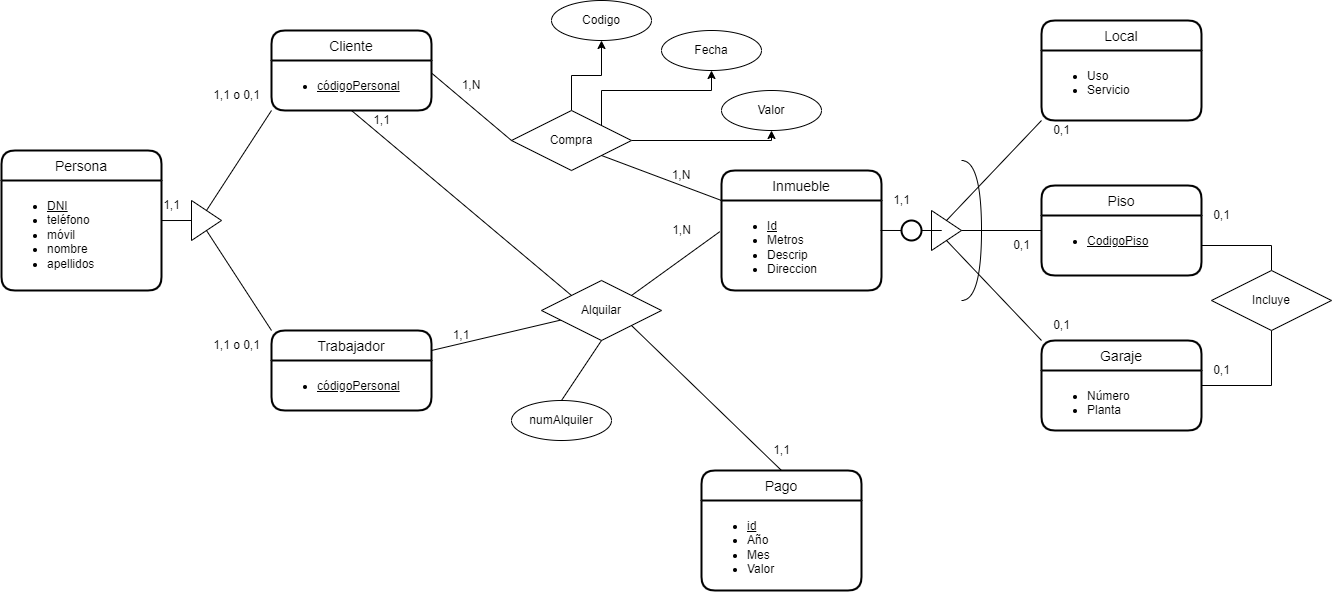

The diagram above was exported from draw.io. Its source (the exported page's mxGraphModel, read from the mxfile embedded in the PNG):
<mxGraphModel dx="2522" dy="705" grid="1" gridSize="10" guides="1" tooltips="1" connect="1" arrows="1" fold="1" page="1" pageScale="1" pageWidth="1100" pageHeight="850" background="#ffffff" math="0" shadow="0">
  <root>
    <mxCell id="0" />
    <mxCell id="1" parent="0" />
    <mxCell id="ETwKjAgOBRzVzM8GJchZ-1" value="Persona" style="swimlane;childLayout=stackLayout;horizontal=1;startSize=30;horizontalStack=0;rounded=1;fontSize=14;fontStyle=0;strokeWidth=2;resizeParent=0;resizeLast=1;shadow=0;dashed=0;align=center;" parent="1" vertex="1">
      <mxGeometry x="-510" y="200" width="160" height="140" as="geometry" />
    </mxCell>
    <mxCell id="ETwKjAgOBRzVzM8GJchZ-2" value="&lt;ul&gt;&lt;li&gt;&lt;u&gt;DNI&lt;/u&gt;&lt;/li&gt;&lt;li&gt;teléfono&lt;/li&gt;&lt;li&gt;móvil&lt;/li&gt;&lt;li&gt;nombre&lt;/li&gt;&lt;li&gt;apellidos&lt;/li&gt;&lt;/ul&gt;" style="align=left;strokeColor=none;fillColor=none;spacingLeft=4;fontSize=12;verticalAlign=top;resizable=0;rotatable=0;part=1;html=1;" parent="ETwKjAgOBRzVzM8GJchZ-1" vertex="1">
      <mxGeometry y="30" width="160" height="110" as="geometry" />
    </mxCell>
    <mxCell id="ETwKjAgOBRzVzM8GJchZ-3" value="Trabajador" style="swimlane;childLayout=stackLayout;horizontal=1;startSize=30;horizontalStack=0;rounded=1;fontSize=14;fontStyle=0;strokeWidth=2;resizeParent=0;resizeLast=1;shadow=0;dashed=0;align=center;" parent="1" vertex="1">
      <mxGeometry x="-240" y="380" width="160" height="80" as="geometry" />
    </mxCell>
    <mxCell id="ETwKjAgOBRzVzM8GJchZ-4" value="&lt;ul&gt;&lt;li&gt;&lt;u&gt;códigoPersonal&lt;/u&gt;&lt;/li&gt;&lt;/ul&gt;" style="align=left;strokeColor=none;fillColor=none;spacingLeft=4;fontSize=12;verticalAlign=top;resizable=0;rotatable=0;part=1;html=1;" parent="ETwKjAgOBRzVzM8GJchZ-3" vertex="1">
      <mxGeometry y="30" width="160" height="50" as="geometry" />
    </mxCell>
    <mxCell id="ETwKjAgOBRzVzM8GJchZ-5" value="Cliente" style="swimlane;childLayout=stackLayout;horizontal=1;startSize=30;horizontalStack=0;rounded=1;fontSize=14;fontStyle=0;strokeWidth=2;resizeParent=0;resizeLast=1;shadow=0;dashed=0;align=center;" parent="1" vertex="1">
      <mxGeometry x="-240" y="80" width="160" height="80" as="geometry" />
    </mxCell>
    <mxCell id="ETwKjAgOBRzVzM8GJchZ-6" value="&lt;ul&gt;&lt;li&gt;&lt;u&gt;códigoPersonal&lt;/u&gt;&lt;/li&gt;&lt;/ul&gt;" style="align=left;strokeColor=none;fillColor=none;spacingLeft=4;fontSize=12;verticalAlign=top;resizable=0;rotatable=0;part=1;html=1;" parent="ETwKjAgOBRzVzM8GJchZ-5" vertex="1">
      <mxGeometry y="30" width="160" height="50" as="geometry" />
    </mxCell>
    <mxCell id="ETwKjAgOBRzVzM8GJchZ-7" value="Inmueble" style="swimlane;childLayout=stackLayout;horizontal=1;startSize=30;horizontalStack=0;rounded=1;fontSize=14;fontStyle=0;strokeWidth=2;resizeParent=0;resizeLast=1;shadow=0;dashed=0;align=center;" parent="1" vertex="1">
      <mxGeometry x="210" y="220" width="160" height="120" as="geometry" />
    </mxCell>
    <mxCell id="ETwKjAgOBRzVzM8GJchZ-8" value="&lt;ul&gt;&lt;li&gt;&lt;u&gt;Id&lt;/u&gt;&lt;/li&gt;&lt;li&gt;Metros&lt;/li&gt;&lt;li&gt;Descrip&lt;/li&gt;&lt;li&gt;Direccion&lt;/li&gt;&lt;/ul&gt;" style="align=left;strokeColor=none;fillColor=none;spacingLeft=4;fontSize=12;verticalAlign=top;resizable=0;rotatable=0;part=1;html=1;" parent="ETwKjAgOBRzVzM8GJchZ-7" vertex="1">
      <mxGeometry y="30" width="160" height="90" as="geometry" />
    </mxCell>
    <mxCell id="ETwKjAgOBRzVzM8GJchZ-9" value="Local" style="swimlane;childLayout=stackLayout;horizontal=1;startSize=30;horizontalStack=0;rounded=1;fontSize=14;fontStyle=0;strokeWidth=2;resizeParent=0;resizeLast=1;shadow=0;dashed=0;align=center;" parent="1" vertex="1">
      <mxGeometry x="530" y="70" width="160" height="100" as="geometry" />
    </mxCell>
    <mxCell id="ETwKjAgOBRzVzM8GJchZ-10" value="&lt;ul&gt;&lt;li&gt;Uso&lt;/li&gt;&lt;li&gt;Servicio&lt;/li&gt;&lt;/ul&gt;" style="align=left;strokeColor=none;fillColor=none;spacingLeft=4;fontSize=12;verticalAlign=top;resizable=0;rotatable=0;part=1;html=1;" parent="ETwKjAgOBRzVzM8GJchZ-9" vertex="1">
      <mxGeometry y="30" width="160" height="70" as="geometry" />
    </mxCell>
    <mxCell id="ETwKjAgOBRzVzM8GJchZ-11" value="Garaje" style="swimlane;childLayout=stackLayout;horizontal=1;startSize=30;horizontalStack=0;rounded=1;fontSize=14;fontStyle=0;strokeWidth=2;resizeParent=0;resizeLast=1;shadow=0;dashed=0;align=center;" parent="1" vertex="1">
      <mxGeometry x="530" y="390" width="160" height="90" as="geometry" />
    </mxCell>
    <mxCell id="ETwKjAgOBRzVzM8GJchZ-12" value="&lt;ul&gt;&lt;li&gt;Número&lt;/li&gt;&lt;li&gt;Planta&lt;/li&gt;&lt;/ul&gt;" style="align=left;strokeColor=none;fillColor=none;spacingLeft=4;fontSize=12;verticalAlign=top;resizable=0;rotatable=0;part=1;html=1;" parent="ETwKjAgOBRzVzM8GJchZ-11" vertex="1">
      <mxGeometry y="30" width="160" height="60" as="geometry" />
    </mxCell>
    <mxCell id="ETwKjAgOBRzVzM8GJchZ-13" value="Piso" style="swimlane;childLayout=stackLayout;horizontal=1;startSize=30;horizontalStack=0;rounded=1;fontSize=14;fontStyle=0;strokeWidth=2;resizeParent=0;resizeLast=1;shadow=0;dashed=0;align=center;" parent="1" vertex="1">
      <mxGeometry x="530" y="235" width="160" height="90" as="geometry" />
    </mxCell>
    <mxCell id="ETwKjAgOBRzVzM8GJchZ-14" value="&lt;ul&gt;&lt;li&gt;&lt;u&gt;CodigoPiso&lt;/u&gt;&lt;/li&gt;&lt;/ul&gt;" style="align=left;strokeColor=none;fillColor=none;spacingLeft=4;fontSize=12;verticalAlign=top;resizable=0;rotatable=0;part=1;html=1;" parent="ETwKjAgOBRzVzM8GJchZ-13" vertex="1">
      <mxGeometry y="30" width="160" height="60" as="geometry" />
    </mxCell>
    <mxCell id="ETwKjAgOBRzVzM8GJchZ-19" value="Pago" style="swimlane;childLayout=stackLayout;horizontal=1;startSize=30;horizontalStack=0;rounded=1;fontSize=14;fontStyle=0;strokeWidth=2;resizeParent=0;resizeLast=1;shadow=0;dashed=0;align=center;" parent="1" vertex="1">
      <mxGeometry x="190" y="520" width="160" height="120" as="geometry" />
    </mxCell>
    <mxCell id="ETwKjAgOBRzVzM8GJchZ-20" value="&lt;ul&gt;&lt;li&gt;&lt;u&gt;id&lt;/u&gt;&lt;/li&gt;&lt;li&gt;Año&lt;/li&gt;&lt;li&gt;Mes&lt;/li&gt;&lt;li&gt;Valor&lt;/li&gt;&lt;/ul&gt;" style="align=left;strokeColor=none;fillColor=none;spacingLeft=4;fontSize=12;verticalAlign=top;resizable=0;rotatable=0;part=1;html=1;" parent="ETwKjAgOBRzVzM8GJchZ-19" vertex="1">
      <mxGeometry y="30" width="160" height="90" as="geometry" />
    </mxCell>
    <mxCell id="6UdJeMmWBvzRvjwq7dCH-7" style="edgeStyle=orthogonalEdgeStyle;rounded=0;orthogonalLoop=1;jettySize=auto;html=1;exitX=0.5;exitY=0;exitDx=0;exitDy=0;entryX=0.5;entryY=1;entryDx=0;entryDy=0;" parent="1" source="6UdJeMmWBvzRvjwq7dCH-1" target="6UdJeMmWBvzRvjwq7dCH-2" edge="1">
      <mxGeometry relative="1" as="geometry" />
    </mxCell>
    <mxCell id="QZijnxWOh4iRBNEmskz5-3" value="" style="triangle;whiteSpace=wrap;html=1;" parent="1" vertex="1">
      <mxGeometry x="-320" y="250" width="30" height="40" as="geometry" />
    </mxCell>
    <mxCell id="6UdJeMmWBvzRvjwq7dCH-8" style="edgeStyle=orthogonalEdgeStyle;rounded=0;orthogonalLoop=1;jettySize=auto;html=1;exitX=1;exitY=0;exitDx=0;exitDy=0;entryX=0.5;entryY=1;entryDx=0;entryDy=0;" parent="1" source="6UdJeMmWBvzRvjwq7dCH-1" target="6UdJeMmWBvzRvjwq7dCH-3" edge="1">
      <mxGeometry relative="1" as="geometry">
        <Array as="points">
          <mxPoint x="90" y="140" />
          <mxPoint x="200" y="140" />
        </Array>
      </mxGeometry>
    </mxCell>
    <mxCell id="QZijnxWOh4iRBNEmskz5-4" value="" style="endArrow=none;html=1;rounded=0;exitX=1;exitY=0.364;exitDx=0;exitDy=0;exitPerimeter=0;entryX=0;entryY=0.5;entryDx=0;entryDy=0;" parent="1" source="ETwKjAgOBRzVzM8GJchZ-2" target="QZijnxWOh4iRBNEmskz5-3" edge="1">
      <mxGeometry relative="1" as="geometry">
        <mxPoint x="50" y="390" as="sourcePoint" />
        <mxPoint x="210" y="390" as="targetPoint" />
      </mxGeometry>
    </mxCell>
    <mxCell id="6UdJeMmWBvzRvjwq7dCH-9" style="edgeStyle=orthogonalEdgeStyle;rounded=0;orthogonalLoop=1;jettySize=auto;html=1;exitX=1;exitY=0.5;exitDx=0;exitDy=0;entryX=0.5;entryY=1;entryDx=0;entryDy=0;" parent="1" source="6UdJeMmWBvzRvjwq7dCH-1" target="6UdJeMmWBvzRvjwq7dCH-4" edge="1">
      <mxGeometry relative="1" as="geometry">
        <mxPoint x="229.99999999999955" y="180" as="targetPoint" />
        <Array as="points">
          <mxPoint x="260" y="190" />
        </Array>
      </mxGeometry>
    </mxCell>
    <mxCell id="QZijnxWOh4iRBNEmskz5-5" value="" style="endArrow=none;html=1;rounded=0;exitX=0.5;exitY=1;exitDx=0;exitDy=0;entryX=0;entryY=0;entryDx=0;entryDy=0;" parent="1" source="QZijnxWOh4iRBNEmskz5-3" target="ETwKjAgOBRzVzM8GJchZ-3" edge="1">
      <mxGeometry relative="1" as="geometry">
        <mxPoint x="50" y="390" as="sourcePoint" />
        <mxPoint x="210" y="390" as="targetPoint" />
      </mxGeometry>
    </mxCell>
    <mxCell id="6UdJeMmWBvzRvjwq7dCH-1" value="Compra" style="shape=rhombus;perimeter=rhombusPerimeter;whiteSpace=wrap;html=1;align=center;" parent="1" vertex="1">
      <mxGeometry y="160" width="120" height="60" as="geometry" />
    </mxCell>
    <mxCell id="QZijnxWOh4iRBNEmskz5-6" value="" style="endArrow=none;html=1;rounded=0;exitX=0.5;exitY=0;exitDx=0;exitDy=0;entryX=0;entryY=1;entryDx=0;entryDy=0;" parent="1" source="QZijnxWOh4iRBNEmskz5-3" target="ETwKjAgOBRzVzM8GJchZ-6" edge="1">
      <mxGeometry relative="1" as="geometry">
        <mxPoint x="50" y="390" as="sourcePoint" />
        <mxPoint x="210" y="390" as="targetPoint" />
      </mxGeometry>
    </mxCell>
    <mxCell id="6UdJeMmWBvzRvjwq7dCH-2" value="Codigo" style="ellipse;whiteSpace=wrap;html=1;align=center;" parent="1" vertex="1">
      <mxGeometry x="40" y="50" width="100" height="40" as="geometry" />
    </mxCell>
    <mxCell id="ETwKjAgOBRzVzM8GJchZ-22" style="edgeStyle=orthogonalEdgeStyle;rounded=0;orthogonalLoop=1;jettySize=auto;html=1;exitX=0.5;exitY=1;exitDx=0;exitDy=0;entryX=1;entryY=0.25;entryDx=0;entryDy=0;endArrow=none;endFill=0;" parent="1" source="ETwKjAgOBRzVzM8GJchZ-21" target="ETwKjAgOBRzVzM8GJchZ-12" edge="1">
      <mxGeometry relative="1" as="geometry" />
    </mxCell>
    <mxCell id="6UdJeMmWBvzRvjwq7dCH-3" value="Fecha" style="ellipse;whiteSpace=wrap;html=1;align=center;" parent="1" vertex="1">
      <mxGeometry x="150" y="80" width="100" height="40" as="geometry" />
    </mxCell>
    <mxCell id="ETwKjAgOBRzVzM8GJchZ-23" style="edgeStyle=orthogonalEdgeStyle;rounded=0;orthogonalLoop=1;jettySize=auto;html=1;exitX=0.5;exitY=0;exitDx=0;exitDy=0;entryX=1;entryY=0.5;entryDx=0;entryDy=0;endArrow=none;endFill=0;" parent="1" source="ETwKjAgOBRzVzM8GJchZ-21" target="ETwKjAgOBRzVzM8GJchZ-14" edge="1">
      <mxGeometry relative="1" as="geometry" />
    </mxCell>
    <mxCell id="6UdJeMmWBvzRvjwq7dCH-4" value="Valor" style="ellipse;whiteSpace=wrap;html=1;align=center;" parent="1" vertex="1">
      <mxGeometry x="210" y="140" width="100" height="40" as="geometry" />
    </mxCell>
    <mxCell id="ETwKjAgOBRzVzM8GJchZ-21" value="Incluye" style="shape=rhombus;perimeter=rhombusPerimeter;whiteSpace=wrap;html=1;align=center;" parent="1" vertex="1">
      <mxGeometry x="700" y="320" width="120" height="60" as="geometry" />
    </mxCell>
    <mxCell id="6UdJeMmWBvzRvjwq7dCH-10" value="" style="endArrow=none;html=1;rounded=0;exitX=1;exitY=0.25;exitDx=0;exitDy=0;entryX=0;entryY=0.5;entryDx=0;entryDy=0;" parent="1" source="ETwKjAgOBRzVzM8GJchZ-6" target="6UdJeMmWBvzRvjwq7dCH-1" edge="1">
      <mxGeometry relative="1" as="geometry">
        <mxPoint x="300" y="410" as="sourcePoint" />
        <mxPoint x="460" y="410" as="targetPoint" />
      </mxGeometry>
    </mxCell>
    <mxCell id="6UdJeMmWBvzRvjwq7dCH-11" value="" style="endArrow=none;html=1;rounded=0;exitX=1;exitY=1;exitDx=0;exitDy=0;entryX=0;entryY=0.25;entryDx=0;entryDy=0;" parent="1" source="6UdJeMmWBvzRvjwq7dCH-1" target="ETwKjAgOBRzVzM8GJchZ-7" edge="1">
      <mxGeometry relative="1" as="geometry">
        <mxPoint x="90" y="410" as="sourcePoint" />
        <mxPoint x="-4.547473508864641e-13" y="250" as="targetPoint" />
      </mxGeometry>
    </mxCell>
    <mxCell id="6UdJeMmWBvzRvjwq7dCH-12" value="" style="endArrow=none;html=1;rounded=0;exitX=1;exitY=0.25;exitDx=0;exitDy=0;" parent="1" source="ETwKjAgOBRzVzM8GJchZ-3" target="6UdJeMmWBvzRvjwq7dCH-17" edge="1">
      <mxGeometry relative="1" as="geometry">
        <mxPoint x="50" y="410" as="sourcePoint" />
        <mxPoint x="210" y="410" as="targetPoint" />
      </mxGeometry>
    </mxCell>
    <mxCell id="ETwKjAgOBRzVzM8GJchZ-24" value="0,1" style="text;html=1;align=center;verticalAlign=middle;resizable=0;points=[];autosize=1;strokeColor=none;fillColor=none;" parent="1" vertex="1">
      <mxGeometry x="690" y="250" width="40" height="30" as="geometry" />
    </mxCell>
    <mxCell id="ETwKjAgOBRzVzM8GJchZ-25" value="0,1" style="text;html=1;align=center;verticalAlign=middle;resizable=0;points=[];autosize=1;strokeColor=none;fillColor=none;" parent="1" vertex="1">
      <mxGeometry x="690" y="405" width="40" height="30" as="geometry" />
    </mxCell>
    <mxCell id="QZijnxWOh4iRBNEmskz5-7" value="" style="triangle;whiteSpace=wrap;html=1;" parent="1" vertex="1">
      <mxGeometry x="420" y="260" width="30" height="40" as="geometry" />
    </mxCell>
    <mxCell id="6UdJeMmWBvzRvjwq7dCH-14" value="1,N" style="text;html=1;strokeColor=none;fillColor=none;align=center;verticalAlign=middle;whiteSpace=wrap;rounded=0;" parent="1" vertex="1">
      <mxGeometry x="140" y="210" width="60" height="30" as="geometry" />
    </mxCell>
    <mxCell id="QZijnxWOh4iRBNEmskz5-12" value="" style="edgeStyle=orthogonalEdgeStyle;rounded=0;orthogonalLoop=1;jettySize=auto;html=1;endArrow=none;endFill=0;" parent="1" source="QZijnxWOh4iRBNEmskz5-8" edge="1">
      <mxGeometry relative="1" as="geometry">
        <mxPoint x="420" y="280" as="targetPoint" />
      </mxGeometry>
    </mxCell>
    <mxCell id="6UdJeMmWBvzRvjwq7dCH-15" value="1,N" style="text;html=1;strokeColor=none;fillColor=none;align=center;verticalAlign=middle;whiteSpace=wrap;rounded=0;" parent="1" vertex="1">
      <mxGeometry x="-70" y="120" width="60" height="30" as="geometry" />
    </mxCell>
    <mxCell id="QZijnxWOh4iRBNEmskz5-8" value="" style="strokeWidth=2;html=1;shape=mxgraph.flowchart.start_2;whiteSpace=wrap;" parent="1" vertex="1">
      <mxGeometry x="390" y="270" width="20" height="20" as="geometry" />
    </mxCell>
    <mxCell id="6UdJeMmWBvzRvjwq7dCH-16" value="1,1" style="text;html=1;strokeColor=none;fillColor=none;align=center;verticalAlign=middle;whiteSpace=wrap;rounded=0;" parent="1" vertex="1">
      <mxGeometry x="-80" y="370" width="60" height="30" as="geometry" />
    </mxCell>
    <mxCell id="QZijnxWOh4iRBNEmskz5-9" value="" style="endArrow=none;html=1;rounded=0;exitX=1;exitY=0.5;exitDx=0;exitDy=0;entryX=0;entryY=0.25;entryDx=0;entryDy=0;" parent="1" source="QZijnxWOh4iRBNEmskz5-7" target="ETwKjAgOBRzVzM8GJchZ-14" edge="1">
      <mxGeometry relative="1" as="geometry">
        <mxPoint x="80" y="454.5" as="sourcePoint" />
        <mxPoint x="240" y="454.5" as="targetPoint" />
      </mxGeometry>
    </mxCell>
    <mxCell id="QZijnxWOh4iRBNEmskz5-10" value="" style="endArrow=none;html=1;rounded=0;entryX=0;entryY=0.5;entryDx=0;entryDy=0;entryPerimeter=0;exitX=0.994;exitY=0.333;exitDx=0;exitDy=0;exitPerimeter=0;" parent="1" source="ETwKjAgOBRzVzM8GJchZ-8" target="QZijnxWOh4iRBNEmskz5-8" edge="1">
      <mxGeometry relative="1" as="geometry">
        <mxPoint x="370" y="280" as="sourcePoint" />
        <mxPoint x="410" y="290" as="targetPoint" />
      </mxGeometry>
    </mxCell>
    <mxCell id="QZijnxWOh4iRBNEmskz5-13" value="" style="endArrow=none;html=1;rounded=0;entryX=0.5;entryY=0;entryDx=0;entryDy=0;exitX=0;exitY=1;exitDx=0;exitDy=0;" parent="1" source="ETwKjAgOBRzVzM8GJchZ-10" target="QZijnxWOh4iRBNEmskz5-7" edge="1">
      <mxGeometry relative="1" as="geometry">
        <mxPoint x="250" y="290" as="sourcePoint" />
        <mxPoint x="410" y="290" as="targetPoint" />
      </mxGeometry>
    </mxCell>
    <mxCell id="QZijnxWOh4iRBNEmskz5-14" value="" style="endArrow=none;html=1;rounded=0;entryX=0.5;entryY=1;entryDx=0;entryDy=0;exitX=0;exitY=0;exitDx=0;exitDy=0;" parent="1" source="ETwKjAgOBRzVzM8GJchZ-11" target="QZijnxWOh4iRBNEmskz5-7" edge="1">
      <mxGeometry relative="1" as="geometry">
        <mxPoint x="250" y="290" as="sourcePoint" />
        <mxPoint x="410" y="290" as="targetPoint" />
      </mxGeometry>
    </mxCell>
    <mxCell id="QZijnxWOh4iRBNEmskz5-15" value="" style="shape=requiredInterface;html=1;verticalLabelPosition=bottom;sketch=0;" parent="1" vertex="1">
      <mxGeometry x="450" y="210" width="20" height="140" as="geometry" />
    </mxCell>
    <mxCell id="6UdJeMmWBvzRvjwq7dCH-17" value="Alquilar" style="shape=rhombus;perimeter=rhombusPerimeter;whiteSpace=wrap;html=1;align=center;" parent="1" vertex="1">
      <mxGeometry x="30" y="330" width="120" height="60" as="geometry" />
    </mxCell>
    <mxCell id="6UdJeMmWBvzRvjwq7dCH-18" value="numAlquiler" style="ellipse;whiteSpace=wrap;html=1;align=center;" parent="1" vertex="1">
      <mxGeometry y="450" width="100" height="40" as="geometry" />
    </mxCell>
    <mxCell id="QZijnxWOh4iRBNEmskz5-17" value="1,1" style="text;html=1;align=center;verticalAlign=middle;resizable=0;points=[];autosize=1;strokeColor=none;fillColor=none;" parent="1" vertex="1">
      <mxGeometry x="-360" y="240" width="40" height="30" as="geometry" />
    </mxCell>
    <mxCell id="6UdJeMmWBvzRvjwq7dCH-19" value="" style="endArrow=none;html=1;rounded=0;exitX=0.5;exitY=0;exitDx=0;exitDy=0;entryX=0.5;entryY=1;entryDx=0;entryDy=0;" parent="1" source="6UdJeMmWBvzRvjwq7dCH-18" target="6UdJeMmWBvzRvjwq7dCH-17" edge="1">
      <mxGeometry relative="1" as="geometry">
        <mxPoint x="50" y="410" as="sourcePoint" />
        <mxPoint x="210" y="410" as="targetPoint" />
      </mxGeometry>
    </mxCell>
    <mxCell id="QZijnxWOh4iRBNEmskz5-18" value="1,1 o 0,1" style="text;html=1;align=center;verticalAlign=middle;resizable=0;points=[];autosize=1;strokeColor=none;fillColor=none;" parent="1" vertex="1">
      <mxGeometry x="-310" y="380" width="70" height="30" as="geometry" />
    </mxCell>
    <mxCell id="6UdJeMmWBvzRvjwq7dCH-20" value="" style="endArrow=none;html=1;rounded=0;entryX=0.5;entryY=0;entryDx=0;entryDy=0;exitX=1;exitY=1;exitDx=0;exitDy=0;" parent="1" source="6UdJeMmWBvzRvjwq7dCH-17" target="ETwKjAgOBRzVzM8GJchZ-19" edge="1">
      <mxGeometry relative="1" as="geometry">
        <mxPoint x="50" y="410" as="sourcePoint" />
        <mxPoint x="210" y="410" as="targetPoint" />
      </mxGeometry>
    </mxCell>
    <mxCell id="QZijnxWOh4iRBNEmskz5-19" value="1,1 o 0,1" style="text;html=1;align=center;verticalAlign=middle;resizable=0;points=[];autosize=1;strokeColor=none;fillColor=none;" parent="1" vertex="1">
      <mxGeometry x="-310" y="130" width="70" height="30" as="geometry" />
    </mxCell>
    <mxCell id="6UdJeMmWBvzRvjwq7dCH-21" value="" style="endArrow=none;html=1;rounded=0;exitX=-0.011;exitY=0.347;exitDx=0;exitDy=0;exitPerimeter=0;entryX=1;entryY=0;entryDx=0;entryDy=0;" parent="1" source="ETwKjAgOBRzVzM8GJchZ-8" target="6UdJeMmWBvzRvjwq7dCH-17" edge="1">
      <mxGeometry relative="1" as="geometry">
        <mxPoint x="50" y="410" as="sourcePoint" />
        <mxPoint x="210" y="410" as="targetPoint" />
      </mxGeometry>
    </mxCell>
    <mxCell id="QZijnxWOh4iRBNEmskz5-20" value="1,1" style="text;html=1;align=center;verticalAlign=middle;resizable=0;points=[];autosize=1;strokeColor=none;fillColor=none;" parent="1" vertex="1">
      <mxGeometry x="370" y="235" width="40" height="30" as="geometry" />
    </mxCell>
    <mxCell id="6UdJeMmWBvzRvjwq7dCH-22" value="" style="endArrow=none;html=1;rounded=0;exitX=0.5;exitY=1;exitDx=0;exitDy=0;entryX=0;entryY=0;entryDx=0;entryDy=0;" parent="1" source="ETwKjAgOBRzVzM8GJchZ-6" target="6UdJeMmWBvzRvjwq7dCH-17" edge="1">
      <mxGeometry relative="1" as="geometry">
        <mxPoint x="50" y="410" as="sourcePoint" />
        <mxPoint x="210" y="410" as="targetPoint" />
      </mxGeometry>
    </mxCell>
    <mxCell id="QZijnxWOh4iRBNEmskz5-21" value="0,1" style="text;html=1;align=center;verticalAlign=middle;resizable=0;points=[];autosize=1;strokeColor=none;fillColor=none;" parent="1" vertex="1">
      <mxGeometry x="530" y="165" width="40" height="30" as="geometry" />
    </mxCell>
    <mxCell id="QZijnxWOh4iRBNEmskz5-22" value="0,1" style="text;html=1;align=center;verticalAlign=middle;resizable=0;points=[];autosize=1;strokeColor=none;fillColor=none;" parent="1" vertex="1">
      <mxGeometry x="530" y="360" width="40" height="30" as="geometry" />
    </mxCell>
    <mxCell id="QZijnxWOh4iRBNEmskz5-23" value="0,1" style="text;html=1;align=center;verticalAlign=middle;resizable=0;points=[];autosize=1;strokeColor=none;fillColor=none;" parent="1" vertex="1">
      <mxGeometry x="490" y="280" width="40" height="30" as="geometry" />
    </mxCell>
    <mxCell id="ETwKjAgOBRzVzM8GJchZ-26" value="1,1" style="text;html=1;align=center;verticalAlign=middle;resizable=0;points=[];autosize=1;strokeColor=none;fillColor=none;" parent="1" vertex="1">
      <mxGeometry x="-150" y="155" width="40" height="30" as="geometry" />
    </mxCell>
    <mxCell id="ETwKjAgOBRzVzM8GJchZ-27" value="1,N" style="text;html=1;align=center;verticalAlign=middle;resizable=0;points=[];autosize=1;strokeColor=none;fillColor=none;" parent="1" vertex="1">
      <mxGeometry x="150" y="265" width="40" height="30" as="geometry" />
    </mxCell>
    <mxCell id="ETwKjAgOBRzVzM8GJchZ-28" value="&lt;div&gt;1,1&lt;/div&gt;" style="text;html=1;align=center;verticalAlign=middle;resizable=0;points=[];autosize=1;strokeColor=none;fillColor=none;" parent="1" vertex="1">
      <mxGeometry x="250" y="485" width="40" height="30" as="geometry" />
    </mxCell>
  </root>
</mxGraphModel>